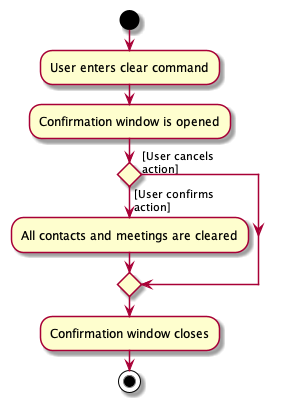

The diagram above was rendered by PlantUML. Its source (embedded in the PNG):
@startuml

start
:User enters clear command;
:Confirmation window is opened;
if () then ([User confirms
action])
  :All contacts and meetings are cleared;
else ([User cancels
action])
endif
:Confirmation window closes;
stop

@enduml